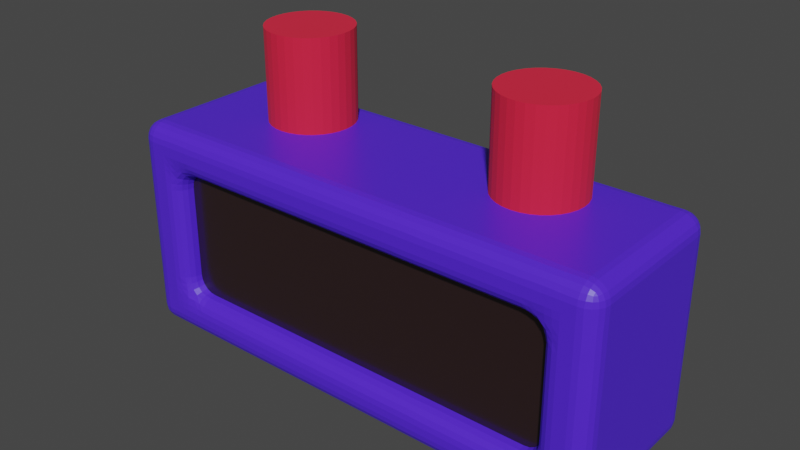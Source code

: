 # Source: small_display_module.blend  (saved by Blender 2.90.8; exported with 4.5.12 LTS)
import bpy
from mathutils import Matrix  # noqa: F401  (used for matrix-valued properties, if any)

bpy.ops.wm.read_factory_settings(use_empty=True)
scene = bpy.context.scene
scene.name = 'Scene'

# ---- collections
col_collection = bpy.data.collections.new('Collection'); scene.collection.children.link(col_collection)

# ---- materials (node trees are filled in below, after node groups)
mat_material_010 = bpy.data.materials.new('Material.010')
mat_material_010.use_transparent_shadow = False
mat_material_008 = bpy.data.materials.new('Material.008')
mat_material_008.alpha_threshold = 0.0
mat_material_008.use_transparent_shadow = False
mat_material_008.line_color = (0.0, 0.0, 0.0, 1.0)
mat_material_009 = bpy.data.materials.new('Material.009')
mat_material_009.use_transparent_shadow = False

# ---- material node trees
mat_material_010.use_nodes = True; mat_material_010.node_tree.nodes.clear()
_N = mat_material_010.node_tree.nodes; _L = mat_material_010.node_tree.links
n0 = _N.new('ShaderNodeBsdfPrincipled'); n0.name = 'Principled BSDF'; n0.location = (10, 300)
n0.distribution = 'GGX'
n0.subsurface_method = 'BURLEY'
n0.inputs[0].default_value = (0.8, 0.0, 0.03432, 1.0)
n0.inputs[2].default_value = 0.8768
n0.inputs[3].default_value = 1.45
n0.inputs[13].default_value = 0.8575
n0.inputs[27].default_value = (0.0, 0.0, 0.0, 1.0)
n0.inputs[28].default_value = 1.0
n1 = _N.new('ShaderNodeOutputMaterial'); n1.name = 'Material Output'; n1.location = (300, 300)
_L.new(n0.outputs[0], n1.inputs[0])
n1.is_active_output = True
mat_material_008.use_nodes = True; mat_material_008.node_tree.nodes.clear()
_N = mat_material_008.node_tree.nodes; _L = mat_material_008.node_tree.links
n0 = _N.new('ShaderNodeOutputMaterial'); n0.name = 'Material Output'; n0.location = (300, 300)
n1 = _N.new('ShaderNodeBsdfPrincipled'); n1.name = 'Principled BSDF'; n1.location = (10, 300)
n1.distribution = 'GGX'
n1.subsurface_method = 'BURLEY'
n1.inputs[0].default_value = (0.08506, 0.0222, 0.8, 1.0)
n1.inputs[2].default_value = 0.4
n1.inputs[3].default_value = 1.45
n1.inputs[27].default_value = (0.0, 0.0, 0.0, 1.0)
n1.inputs[28].default_value = 1.0
_L.new(n1.outputs[0], n0.inputs[0])
n0.is_active_output = True
mat_material_009.use_nodes = True; mat_material_009.node_tree.nodes.clear()
_N = mat_material_009.node_tree.nodes; _L = mat_material_009.node_tree.links
n0 = _N.new('ShaderNodeBsdfPrincipled'); n0.name = 'Principled BSDF'; n0.location = (10, 300)
n0.distribution = 'GGX'
n0.subsurface_method = 'BURLEY'
n0.inputs[0].default_value = (0.0352, 0.01749, 0.01749, 1.0)
n0.inputs[1].default_value = 0.3188
n0.inputs[2].default_value = 0.1957
n0.inputs[3].default_value = 1.45
n0.inputs[13].default_value = 1.0
n0.inputs[27].default_value = (0.0, 0.0, 0.0, 1.0)
n0.inputs[28].default_value = 1.0
n1 = _N.new('ShaderNodeOutputMaterial'); n1.name = 'Material Output'; n1.location = (300, 300)
_L.new(n0.outputs[0], n1.inputs[0])
n1.is_active_output = True

# ---- world
world_world = bpy.data.worlds.new('World'); scene.world = world_world
world_world.use_nodes = True; world_world.node_tree.nodes.clear()
_N = world_world.node_tree.nodes; _L = world_world.node_tree.links
n0 = _N.new('ShaderNodeOutputWorld'); n0.name = 'World Output'; n0.location = (300, 300)
n1 = _N.new('ShaderNodeBackground'); n1.name = 'Background'; n1.location = (10, 300)
n1.inputs[0].default_value = (0.05088, 0.05088, 0.05088, 1.0)
_L.new(n1.outputs[0], n0.inputs[0])
n0.is_active_output = True
world_world.color = (0.05088, 0.05088, 0.05088)
world_world.use_sun_shadow = False
world_world.sun_shadow_jitter_overblur = 0.0

# ---- meshes
me_cylinder_002 = bpy.data.meshes.new('Cylinder.002')
me_cylinder_002.from_pydata([(0.0, 1.0, -1.0), (0.0, 1.0, 1.0), (0.1951, 0.9808, -1.0), (0.1951, 0.9808, 1.0), (0.3827, 0.9239, -1.0), (0.3827, 0.9239, 1.0), (0.5556, 0.8315, -1.0), (0.5556, 0.8315, 1.0), (0.7071, 0.7071, -1.0), (0.7071, 0.7071, 1.0), (0.8315, 0.5556, -1.0), (0.8315, 0.5556, 1.0), (0.9239, 0.3827, -1.0), (0.9239, 0.3827, 1.0), (0.9808, 0.1951, -1.0), (0.9808, 0.1951, 1.0), (1.0, 7.55e-08, -1.0), (1.0, 7.55e-08, 1.0), (0.9808, -0.1951, -1.0), (0.9808, -0.1951, 1.0), (0.9239, -0.3827, -1.0), (0.9239, -0.3827, 1.0), (0.8315, -0.5556, -1.0), (0.8315, -0.5556, 1.0), (0.7071, -0.7071, -1.0), (0.7071, -0.7071, 1.0), (0.5556, -0.8315, -1.0), (0.5556, -0.8315, 1.0), (0.3827, -0.9239, -1.0), (0.3827, -0.9239, 1.0), (0.1951, -0.9808, -1.0), (0.1951, -0.9808, 1.0), (-3.258e-07, -1.0, -1.0), (-3.258e-07, -1.0, 1.0), (-0.1951, -0.9808, -1.0), (-0.1951, -0.9808, 1.0), (-0.3827, -0.9239, -1.0), (-0.3827, -0.9239, 1.0), (-0.5556, -0.8315, -1.0), (-0.5556, -0.8315, 1.0), (-0.7071, -0.7071, -1.0), (-0.7071, -0.7071, 1.0), (-0.8315, -0.5556, -1.0), (-0.8315, -0.5556, 1.0), (-0.9239, -0.3827, -1.0), (-0.9239, -0.3827, 1.0), (-0.9808, -0.1951, -1.0), (-0.9808, -0.1951, 1.0), (-1.0, 9.656e-07, -1.0), (-1.0, 9.656e-07, 1.0), (-0.9808, 0.1951, -1.0), (-0.9808, 0.1951, 1.0), (-0.9239, 0.3827, -1.0), (-0.9239, 0.3827, 1.0), (-0.8315, 0.5556, -1.0), (-0.8315, 0.5556, 1.0), (-0.7071, 0.7071, -1.0), (-0.7071, 0.7071, 1.0), (-0.5556, 0.8315, -1.0), (-0.5556, 0.8315, 1.0), (-0.3827, 0.9239, -1.0), (-0.3827, 0.9239, 1.0), (-0.1951, 0.9808, -1.0), (-0.1951, 0.9808, 1.0)], [], [(0, 1, 3, 2), (2, 3, 5, 4), (4, 5, 7, 6), (6, 7, 9, 8), (8, 9, 11, 10), (10, 11, 13, 12), (12, 13, 15, 14), (14, 15, 17, 16), (16, 17, 19, 18), (18, 19, 21, 20), (20, 21, 23, 22), (22, 23, 25, 24), (24, 25, 27, 26), (26, 27, 29, 28), (28, 29, 31, 30), (30, 31, 33, 32), (32, 33, 35, 34), (34, 35, 37, 36), (36, 37, 39, 38), (38, 39, 41, 40), (40, 41, 43, 42), (42, 43, 45, 44), (44, 45, 47, 46), (46, 47, 49, 48), (48, 49, 51, 50), (50, 51, 53, 52), (52, 53, 55, 54), (54, 55, 57, 56), (56, 57, 59, 58), (58, 59, 61, 60), (3, 1, 63, 61, 59, 57, 55, 53, 51, 49, 47, 45, 43, 41, 39, 37, 35, 33, 31, 29, 27, 25, 23, 21, 19, 17, 15, 13, 11, 9, 7, 5), (60, 61, 63, 62), (62, 63, 1, 0), (0, 2, 4, 6, 8, 10, 12, 14, 16, 18, 20, 22, 24, 26, 28, 30, 32, 34, 36, 38, 40, 42, 44, 46, 48, 50, 52, 54, 56, 58, 60, 62)])
_uv = me_cylinder_002.uv_layers.new(name='UVMap')
_uv.uv.foreach_set('vector', [1.0, 0.5, 1.0, 1.0, 0.9688, 1.0, 0.9688, 0.5, 0.9688, 0.5, 0.9688, 1.0, 0.9375, 1.0, 0.9375, 0.5, 0.9375, 0.5, 0.9375, 1.0, 0.9062, 1.0, 0.9062, 0.5, 0.9062, 0.5, 0.9062, 1.0, 0.875, 1.0, 0.875, 0.5, 0.875, 0.5, 0.875, 1.0, 0.8438, 1.0, 0.8438, 0.5, 0.8438, 0.5, 0.8438, 1.0, 0.8125, 1.0, 0.8125, 0.5, 0.8125, 0.5, 0.8125, 1.0, 0.7812, 1.0, 0.7812, 0.5, 0.7812, 0.5, 0.7812, 1.0, 0.75, 1.0, 0.75, 0.5, 0.75, 0.5, 0.75, 1.0, 0.7188, 1.0, 0.7188, 0.5, 0.7188, 0.5, 0.7188, 1.0, 0.6875, 1.0, 0.6875, 0.5, 0.6875, 0.5, 0.6875, 1.0, 0.6562, 1.0, 0.6562, 0.5, 0.6562, 0.5, 0.6562, 1.0, 0.625, 1.0, 0.625, 0.5, 0.625, 0.5, 0.625, 1.0, 0.5938, 1.0, 0.5938, 0.5, 0.5938, 0.5, 0.5938, 1.0, 0.5625, 1.0, 0.5625, 0.5, 0.5625, 0.5, 0.5625, 1.0, 0.5312, 1.0, 0.5312, 0.5, 0.5312, 0.5, 0.5312, 1.0, 0.5, 1.0, 0.5, 0.5, 0.5, 0.5, 0.5, 1.0, 0.4688, 1.0, 0.4688, 0.5, 0.4688, 0.5, 0.4688, 1.0, 0.4375, 1.0, 0.4375, 0.5, 0.4375, 0.5, 0.4375, 1.0, 0.4062, 1.0, 0.4062, 0.5, 0.4062, 0.5, 0.4062, 1.0, 0.375, 1.0, 0.375, 0.5, 0.375, 0.5, 0.375, 1.0, 0.3438, 1.0, 0.3438, 0.5, 0.3438, 0.5, 0.3438, 1.0, 0.3125, 1.0, 0.3125, 0.5, 0.3125, 0.5, 0.3125, 1.0, 0.2812, 1.0, 0.2812, 0.5, 0.2812, 0.5, 0.2812, 1.0, 0.25, 1.0, 0.25, 0.5, 0.25, 0.5, 0.25, 1.0, 0.2188, 1.0, 0.2188, 0.5, 0.2188, 0.5, 0.2188, 1.0, 0.1875, 1.0, 0.1875, 0.5, 0.1875, 0.5, 0.1875, 1.0, 0.1562, 1.0, 0.1562, 0.5, 0.1562, 0.5, 0.1562, 1.0, 0.125, 1.0, 0.125, 0.5, 0.125, 0.5, 0.125, 1.0, 0.09375, 1.0, 0.09375, 0.5, 0.09375, 0.5, 0.09375, 1.0, 0.0625, 1.0, 0.0625, 0.5, 0.2968, 0.4854, 0.25, 0.49, 0.2032, 0.4854, 0.1582, 0.4717, 0.1167, 0.4496, 0.08029, 0.4197, 0.05045, 0.3833, 0.02827, 0.3418, 0.01461, 0.2968, 0.01, 0.25, 0.01461, 0.2032, 0.02827, 0.1582, 0.05045, 0.1167, 0.08029, 0.08029, 0.1167, 0.05045, 0.1582, 0.02827, 0.2032, 0.01461, 0.25, 0.01, 0.2968, 0.01461, 0.3418, 0.02827, 0.3833, 0.05045, 0.4197, 0.08029, 0.4496, 0.1167, 0.4717, 0.1582, 0.4854, 0.2032, 0.49, 0.25, 0.4854, 0.2968, 0.4717, 0.3418, 0.4496, 0.3833, 0.4197, 0.4197, 0.3833, 0.4496, 0.3418, 0.4717, 0.0625, 0.5, 0.0625, 1.0, 0.03125, 1.0, 0.03125, 0.5, 0.03125, 0.5, 0.03125, 1.0, 0.0, 1.0, 0.0, 0.5, 0.75, 0.49, 0.7968, 0.4854, 0.8418, 0.4717, 0.8833, 0.4496, 0.9197, 0.4197, 0.9496, 0.3833, 0.9717, 0.3418, 0.9854, 0.2968, 0.99, 0.25, 0.9854, 0.2032, 0.9717, 0.1582, 0.9496, 0.1167, 0.9197, 0.08029, 0.8833, 0.05045, 0.8418, 0.02827, 0.7968, 0.01461, 0.75, 0.01, 0.7032, 0.01461, 0.6582, 0.02827, 0.6167, 0.05045, 0.5803, 0.08029, 0.5504, 0.1167, 0.5283, 0.1582, 0.5146, 0.2032, 0.51, 0.25, 0.5146, 0.2968, 0.5283, 0.3418, 0.5504, 0.3833, 0.5803, 0.4197, 0.6167, 0.4496, 0.6582, 0.4717, 0.7032, 0.4854])
me_cylinder_002.materials.append(mat_material_010)
me_cylinder_002.use_remesh_fix_poles = True
me_cylinder_002.use_remesh_preserve_attributes = False
me_cylinder_002.use_mirror_vertex_groups = False
me_cylinder_002.update()
me_cylinder_001 = bpy.data.meshes.new('Cylinder.001')
me_cylinder_001.from_pydata([(0.0, 1.0, -1.0), (0.0, 1.0, 1.0), (0.1951, 0.9808, -1.0), (0.1951, 0.9808, 1.0), (0.3827, 0.9239, -1.0), (0.3827, 0.9239, 1.0), (0.5556, 0.8315, -1.0), (0.5556, 0.8315, 1.0), (0.7071, 0.7071, -1.0), (0.7071, 0.7071, 1.0), (0.8315, 0.5556, -1.0), (0.8315, 0.5556, 1.0), (0.9239, 0.3827, -1.0), (0.9239, 0.3827, 1.0), (0.9808, 0.1951, -1.0), (0.9808, 0.1951, 1.0), (1.0, 7.55e-08, -1.0), (1.0, 7.55e-08, 1.0), (0.9808, -0.1951, -1.0), (0.9808, -0.1951, 1.0), (0.9239, -0.3827, -1.0), (0.9239, -0.3827, 1.0), (0.8315, -0.5556, -1.0), (0.8315, -0.5556, 1.0), (0.7071, -0.7071, -1.0), (0.7071, -0.7071, 1.0), (0.5556, -0.8315, -1.0), (0.5556, -0.8315, 1.0), (0.3827, -0.9239, -1.0), (0.3827, -0.9239, 1.0), (0.1951, -0.9808, -1.0), (0.1951, -0.9808, 1.0), (-3.258e-07, -1.0, -1.0), (-3.258e-07, -1.0, 1.0), (-0.1951, -0.9808, -1.0), (-0.1951, -0.9808, 1.0), (-0.3827, -0.9239, -1.0), (-0.3827, -0.9239, 1.0), (-0.5556, -0.8315, -1.0), (-0.5556, -0.8315, 1.0), (-0.7071, -0.7071, -1.0), (-0.7071, -0.7071, 1.0), (-0.8315, -0.5556, -1.0), (-0.8315, -0.5556, 1.0), (-0.9239, -0.3827, -1.0), (-0.9239, -0.3827, 1.0), (-0.9808, -0.1951, -1.0), (-0.9808, -0.1951, 1.0), (-1.0, 9.656e-07, -1.0), (-1.0, 9.656e-07, 1.0), (-0.9808, 0.1951, -1.0), (-0.9808, 0.1951, 1.0), (-0.9239, 0.3827, -1.0), (-0.9239, 0.3827, 1.0), (-0.8315, 0.5556, -1.0), (-0.8315, 0.5556, 1.0), (-0.7071, 0.7071, -1.0), (-0.7071, 0.7071, 1.0), (-0.5556, 0.8315, -1.0), (-0.5556, 0.8315, 1.0), (-0.3827, 0.9239, -1.0), (-0.3827, 0.9239, 1.0), (-0.1951, 0.9808, -1.0), (-0.1951, 0.9808, 1.0)], [], [(0, 1, 3, 2), (2, 3, 5, 4), (4, 5, 7, 6), (6, 7, 9, 8), (8, 9, 11, 10), (10, 11, 13, 12), (12, 13, 15, 14), (14, 15, 17, 16), (16, 17, 19, 18), (18, 19, 21, 20), (20, 21, 23, 22), (22, 23, 25, 24), (24, 25, 27, 26), (26, 27, 29, 28), (28, 29, 31, 30), (30, 31, 33, 32), (32, 33, 35, 34), (34, 35, 37, 36), (36, 37, 39, 38), (38, 39, 41, 40), (40, 41, 43, 42), (42, 43, 45, 44), (44, 45, 47, 46), (46, 47, 49, 48), (48, 49, 51, 50), (50, 51, 53, 52), (52, 53, 55, 54), (54, 55, 57, 56), (56, 57, 59, 58), (58, 59, 61, 60), (3, 1, 63, 61, 59, 57, 55, 53, 51, 49, 47, 45, 43, 41, 39, 37, 35, 33, 31, 29, 27, 25, 23, 21, 19, 17, 15, 13, 11, 9, 7, 5), (60, 61, 63, 62), (62, 63, 1, 0), (0, 2, 4, 6, 8, 10, 12, 14, 16, 18, 20, 22, 24, 26, 28, 30, 32, 34, 36, 38, 40, 42, 44, 46, 48, 50, 52, 54, 56, 58, 60, 62)])
_uv = me_cylinder_001.uv_layers.new(name='UVMap')
_uv.uv.foreach_set('vector', [1.0, 0.5, 1.0, 1.0, 0.9688, 1.0, 0.9688, 0.5, 0.9688, 0.5, 0.9688, 1.0, 0.9375, 1.0, 0.9375, 0.5, 0.9375, 0.5, 0.9375, 1.0, 0.9062, 1.0, 0.9062, 0.5, 0.9062, 0.5, 0.9062, 1.0, 0.875, 1.0, 0.875, 0.5, 0.875, 0.5, 0.875, 1.0, 0.8438, 1.0, 0.8438, 0.5, 0.8438, 0.5, 0.8438, 1.0, 0.8125, 1.0, 0.8125, 0.5, 0.8125, 0.5, 0.8125, 1.0, 0.7812, 1.0, 0.7812, 0.5, 0.7812, 0.5, 0.7812, 1.0, 0.75, 1.0, 0.75, 0.5, 0.75, 0.5, 0.75, 1.0, 0.7188, 1.0, 0.7188, 0.5, 0.7188, 0.5, 0.7188, 1.0, 0.6875, 1.0, 0.6875, 0.5, 0.6875, 0.5, 0.6875, 1.0, 0.6562, 1.0, 0.6562, 0.5, 0.6562, 0.5, 0.6562, 1.0, 0.625, 1.0, 0.625, 0.5, 0.625, 0.5, 0.625, 1.0, 0.5938, 1.0, 0.5938, 0.5, 0.5938, 0.5, 0.5938, 1.0, 0.5625, 1.0, 0.5625, 0.5, 0.5625, 0.5, 0.5625, 1.0, 0.5312, 1.0, 0.5312, 0.5, 0.5312, 0.5, 0.5312, 1.0, 0.5, 1.0, 0.5, 0.5, 0.5, 0.5, 0.5, 1.0, 0.4688, 1.0, 0.4688, 0.5, 0.4688, 0.5, 0.4688, 1.0, 0.4375, 1.0, 0.4375, 0.5, 0.4375, 0.5, 0.4375, 1.0, 0.4062, 1.0, 0.4062, 0.5, 0.4062, 0.5, 0.4062, 1.0, 0.375, 1.0, 0.375, 0.5, 0.375, 0.5, 0.375, 1.0, 0.3438, 1.0, 0.3438, 0.5, 0.3438, 0.5, 0.3438, 1.0, 0.3125, 1.0, 0.3125, 0.5, 0.3125, 0.5, 0.3125, 1.0, 0.2812, 1.0, 0.2812, 0.5, 0.2812, 0.5, 0.2812, 1.0, 0.25, 1.0, 0.25, 0.5, 0.25, 0.5, 0.25, 1.0, 0.2188, 1.0, 0.2188, 0.5, 0.2188, 0.5, 0.2188, 1.0, 0.1875, 1.0, 0.1875, 0.5, 0.1875, 0.5, 0.1875, 1.0, 0.1562, 1.0, 0.1562, 0.5, 0.1562, 0.5, 0.1562, 1.0, 0.125, 1.0, 0.125, 0.5, 0.125, 0.5, 0.125, 1.0, 0.09375, 1.0, 0.09375, 0.5, 0.09375, 0.5, 0.09375, 1.0, 0.0625, 1.0, 0.0625, 0.5, 0.2968, 0.4854, 0.25, 0.49, 0.2032, 0.4854, 0.1582, 0.4717, 0.1167, 0.4496, 0.08029, 0.4197, 0.05045, 0.3833, 0.02827, 0.3418, 0.01461, 0.2968, 0.01, 0.25, 0.01461, 0.2032, 0.02827, 0.1582, 0.05045, 0.1167, 0.08029, 0.08029, 0.1167, 0.05045, 0.1582, 0.02827, 0.2032, 0.01461, 0.25, 0.01, 0.2968, 0.01461, 0.3418, 0.02827, 0.3833, 0.05045, 0.4197, 0.08029, 0.4496, 0.1167, 0.4717, 0.1582, 0.4854, 0.2032, 0.49, 0.25, 0.4854, 0.2968, 0.4717, 0.3418, 0.4496, 0.3833, 0.4197, 0.4197, 0.3833, 0.4496, 0.3418, 0.4717, 0.0625, 0.5, 0.0625, 1.0, 0.03125, 1.0, 0.03125, 0.5, 0.03125, 0.5, 0.03125, 1.0, 0.0, 1.0, 0.0, 0.5, 0.75, 0.49, 0.7968, 0.4854, 0.8418, 0.4717, 0.8833, 0.4496, 0.9197, 0.4197, 0.9496, 0.3833, 0.9717, 0.3418, 0.9854, 0.2968, 0.99, 0.25, 0.9854, 0.2032, 0.9717, 0.1582, 0.9496, 0.1167, 0.9197, 0.08029, 0.8833, 0.05045, 0.8418, 0.02827, 0.7968, 0.01461, 0.75, 0.01, 0.7032, 0.01461, 0.6582, 0.02827, 0.6167, 0.05045, 0.5803, 0.08029, 0.5504, 0.1167, 0.5283, 0.1582, 0.5146, 0.2032, 0.51, 0.25, 0.5146, 0.2968, 0.5283, 0.3418, 0.5504, 0.3833, 0.5803, 0.4197, 0.6167, 0.4496, 0.6582, 0.4717, 0.7032, 0.4854])
me_cylinder_001.materials.append(mat_material_010)
me_cylinder_001.use_remesh_fix_poles = True
me_cylinder_001.use_remesh_preserve_attributes = False
me_cylinder_001.use_mirror_vertex_groups = False
me_cylinder_001.update()
me_cube_005 = bpy.data.meshes.new('Cube.005')
me_cube_005.from_pydata([(0.4411, -0.6606, 1.0), (0.4411, -0.6606, 0.0), (0.4411, -1.0, 1.0), (0.4411, -1.0, 0.0), (0.007553, -0.6606, 1.0), (0.007553, -0.6606, 0.0), (0.007553, -1.0, 1.0), (0.007553, -1.0, 0.0), (0.09739, -0.6606, 0.0), (0.09739, -1.0, 1.0), (0.09739, -1.0, 0.0), (0.09739, -0.6606, 1.0), (0.3568, -1.0, 0.0), (0.3568, -0.6606, 1.0), (0.3568, -0.6606, 0.0), (0.3568, -1.0, 1.0), (0.4411, -0.6606, 0.9048), (0.007553, -1.0, 0.9048), (0.4411, -1.0, 0.9048), (0.007553, -0.6606, 0.9048), (0.09739, -0.6606, 0.9048), (0.09739, -1.0, 0.9048), (0.3568, -1.0, 0.9048), (0.3568, -0.6606, 0.9048), (0.4411, -0.6606, 0.09762), (0.4411, -1.0, 0.09762), (0.007553, -0.6606, 0.09762), (0.09739, -0.6606, 0.09762), (0.09739, -1.0, 0.09762), (0.3568, -1.0, 0.09762), (0.3568, -0.6606, 0.09762), (0.007553, -1.0, 0.09762), (0.09739, -0.9306, 0.9048), (0.3568, -0.9306, 0.9048), (0.09739, -0.9306, 0.09762), (0.3568, -0.9306, 0.09762), (0.007553, -1.0, 0.651), (0.4411, -0.6606, 0.651), (0.4411, -1.0, 0.651), (0.007553, -0.6606, 0.651), (0.09739, -0.6606, 0.651), (0.09739, -1.0, 0.651), (0.3568, -1.0, 0.651), (0.3568, -0.6606, 0.651), (0.09739, -0.9306, 0.651), (0.3568, -0.9306, 0.651)], [], [(19, 4, 11, 20), (6, 9, 11, 4), (17, 6, 4, 19), (14, 1, 3, 12), (16, 0, 2, 18), (23, 13, 0, 16), (22, 15, 9, 21), (13, 11, 9, 15), (0, 13, 15, 2), (18, 2, 15, 22), (20, 11, 13, 23), (8, 14, 12, 10), (40, 20, 23, 43), (38, 18, 22, 42), (28, 29, 35, 34), (43, 23, 16, 37), (37, 16, 18, 38), (36, 17, 19, 39), (39, 19, 20, 40), (7, 5, 8, 10), (7, 31, 26, 5), (1, 24, 25, 3), (14, 30, 24, 1), (12, 29, 28, 10), (3, 25, 29, 12), (8, 27, 30, 14), (45, 33, 32, 44), (22, 21, 32, 33), (42, 22, 33, 45), (41, 28, 34, 44), (21, 41, 44, 32), (29, 42, 45, 35), (35, 45, 44, 34), (5, 26, 27, 8), (31, 36, 39, 26), (24, 37, 38, 25), (30, 43, 37, 24), (25, 38, 42, 29), (27, 40, 43, 30), (28, 31, 7, 10), (41, 36, 31, 28), (36, 41, 21, 17), (17, 21, 9, 6), (26, 39, 40, 27)])
_uv = me_cube_005.uv_layers.new(name='UVMap')
_uv.uv.foreach_set('vector', [0.6012, 0.25, 0.625, 0.25, 0.625, 0.3872, 0.6012, 0.3872, 0.625, 0.0, 0.625, 0.8628, 0.7378, 0.5, 0.625, 0.25, 0.6012, 0.0, 0.625, 0.0, 0.625, 0.25, 0.6012, 0.25, 0.3622, 0.5, 0.375, 0.5, 0.375, 0.75, 0.3622, 0.75, 0.6012, 0.5, 0.625, 0.5, 0.625, 0.75, 0.6012, 0.75, 0.6012, 0.4872, 0.625, 0.4872, 0.625, 0.5, 0.6012, 0.5, 0.6012, 0.7628, 0.625, 0.7628, 0.625, 0.8628, 0.6012, 0.8628, 0.6378, 0.5, 0.7378, 0.5, 0.7378, 0.75, 0.6378, 0.75, 0.625, 0.5, 0.6378, 0.5, 0.6378, 0.75, 0.625, 0.75, 0.6012, 0.75, 0.625, 0.75, 0.625, 0.7628, 0.6012, 0.7628, 0.6012, 0.3872, 0.625, 0.3872, 0.625, 0.4872, 0.6012, 0.4872, 0.2622, 0.5, 0.3622, 0.5, 0.3622, 0.75, 0.2622, 0.75, 0.5611, 0.3872, 0.6012, 0.3872, 0.6012, 0.4872, 0.5611, 0.4872, 0.5611, 0.75, 0.6012, 0.75, 0.6012, 0.7628, 0.5611, 0.7628, 0.3994, 0.8628, 0.3994, 0.7628, 0.3994, 0.7628, 0.3994, 0.8628, 0.5611, 0.4872, 0.6012, 0.4872, 0.6012, 0.5, 0.5611, 0.5, 0.5611, 0.5, 0.6012, 0.5, 0.6012, 0.75, 0.5611, 0.75, 0.5611, 0.0, 0.6012, 0.0, 0.6012, 0.25, 0.5611, 0.25, 0.5611, 0.25, 0.6012, 0.25, 0.6012, 0.3872, 0.5611, 0.3872, 0.375, 0.0, 0.375, 0.25, 0.2622, 0.5, 0.375, 0.8628, 0.375, 0.0, 0.3994, 0.0, 0.3994, 0.25, 0.375, 0.25, 0.375, 0.5, 0.3994, 0.5, 0.3994, 0.75, 0.375, 0.75, 0.375, 0.4872, 0.3994, 0.4872, 0.3994, 0.5, 0.375, 0.5, 0.375, 0.7628, 0.3994, 0.7628, 0.3994, 0.8628, 0.375, 0.8628, 0.375, 0.75, 0.3994, 0.75, 0.3994, 0.7628, 0.375, 0.7628, 0.375, 0.3872, 0.3994, 0.3872, 0.3994, 0.4872, 0.375, 0.4872, 0.5611, 0.7628, 0.6012, 0.7628, 0.6012, 0.8628, 0.5611, 0.8628, 0.6012, 0.7628, 0.6012, 0.8628, 0.6012, 0.8628, 0.6012, 0.7628, 0.5611, 0.7628, 0.6012, 0.7628, 0.6012, 0.7628, 0.5611, 0.7628, 0.5611, 0.8628, 0.3994, 0.8628, 0.3994, 0.8628, 0.5611, 0.8628, 0.6012, 0.8628, 0.5611, 0.8628, 0.5611, 0.8628, 0.6012, 0.8628, 0.3994, 0.7628, 0.5611, 0.7628, 0.5611, 0.7628, 0.3994, 0.7628, 0.3994, 0.7628, 0.5611, 0.7628, 0.5611, 0.8628, 0.3994, 0.8628, 0.375, 0.25, 0.3994, 0.25, 0.3994, 0.3872, 0.2622, 0.5, 0.3994, 0.0, 0.5611, 0.0, 0.5611, 0.25, 0.3994, 0.25, 0.3994, 0.5, 0.5611, 0.5, 0.5611, 0.75, 0.3994, 0.75, 0.3994, 0.4872, 0.5611, 0.4872, 0.5611, 0.5, 0.3994, 0.5, 0.3994, 0.75, 0.5611, 0.75, 0.5611, 0.7628, 0.3994, 0.7628, 0.3994, 0.3872, 0.5611, 0.3872, 0.5611, 0.4872, 0.3994, 0.4872, 0.3994, 0.8628, 0.3994, 0.0, 0.375, 0.0, 0.375, 0.8628, 0.5611, 0.8628, 0.5611, 0.0, 0.3994, 0.0, 0.3994, 0.8628, 0.5611, 0.0, 0.5611, 0.8628, 0.6012, 0.8628, 0.6012, 0.0, 0.6012, 0.0, 0.6012, 0.8628, 0.625, 0.8628, 0.625, 0.0, 0.3994, 0.25, 0.5611, 0.25, 0.5611, 0.3872, 0.3994, 0.3872])
me_cube_005.materials.append(mat_material_008)
me_cube_005.use_remesh_preserve_volume = False
me_cube_005.use_remesh_preserve_attributes = False
me_cube_005.use_mirror_vertex_groups = False
me_cube_005.update()
me_plane_002 = bpy.data.meshes.new('Plane.002')
me_plane_002.from_pydata([(-0.9772, 0.06752, -4.666e-08), (0.2541, 0.06752, -4.666e-08), (-0.9772, 0.9601, 1.742e-09), (0.2541, 0.9601, 1.742e-09)], [], [(0, 1, 3, 2)])
_uv = me_plane_002.uv_layers.new(name='UVMap')
_uv.uv.foreach_set('vector', [0.0, 0.0, 1.0, 0.0, 1.0, 1.0, 0.0, 1.0])
me_plane_002.materials.append(mat_material_009)
me_plane_002.use_remesh_fix_poles = True
me_plane_002.use_remesh_preserve_attributes = False
me_plane_002.use_mirror_vertex_groups = False
me_plane_002.update()

# ---- objects
ob_conduit_bottom = bpy.data.objects.new('conduit bottom', me_cylinder_002)
ob_conduit_top = bpy.data.objects.new('conduit top', me_cylinder_001)
ob_inventory_panel = bpy.data.objects.new('inventory panel', me_cube_005)
ob_inventory_screen = bpy.data.objects.new('inventory screen', me_plane_002)

# ---- transforms, parenting, visibility, modifiers, constraints
ob_conduit_bottom.location = (-0.2483, -1.49e-08, -0.1505)
ob_conduit_bottom.rotation_euler = (3.142, -1.781e-07, 1.571)
ob_conduit_bottom.scale = (0.0853, 0.0853, 0.1695)
ob_conduit_bottom.lineart.crease_threshold = 0.0
ob_conduit_top.location = (0.2629, 5.96e-08, -0.1505)
ob_conduit_top.rotation_euler = (3.142, -1.781e-07, 1.571)
ob_conduit_top.scale = (0.0853, 0.0853, 0.1695)
ob_conduit_top.lineart.crease_threshold = 0.0
ob_inventory_panel.location = (-0.4933, 0.7805, -0.1569)
ob_inventory_panel.rotation_euler = (-1.344e-07, 1.571, 0.0)
ob_inventory_panel.lock_rotations_4d = False
ob_inventory_panel.empty_display_type = 'ARROWS'
ob_inventory_panel.lineart.crease_threshold = 0.0
_m = ob_inventory_panel.modifiers.new('Bevel', 'BEVEL')
_m.segments = 5
_m.limit_method = 'NONE'
ob_inventory_screen.location = (-0.4933, -0.1833, -0.4864)
ob_inventory_screen.rotation_euler = (1.571, 1.571, 0.0)
ob_inventory_screen.scale = (0.28, 1.0, 1.0)
ob_inventory_screen.lineart.crease_threshold = 0.0

# ---- collection membership
col_collection.objects.link(ob_conduit_bottom)
col_collection.objects.link(ob_conduit_top)
col_collection.objects.link(ob_inventory_panel)
col_collection.objects.link(ob_inventory_screen)

# ---- scene / render settings (as saved in the file)
scene.frame_start = 1; scene.frame_end = 250; scene.frame_set(1)
scene.render.engine = 'BLENDER_EEVEE_NEXT'
scene.cycles.use_denoising = False
scene.cycles.samples = 128
scene.cycles.sampling_pattern = 'TABULATED_SOBOL'
scene.cycles.use_adaptive_sampling = False
scene.cycles.use_light_tree = False
scene.view_settings.view_transform = 'Filmic'
bpy.context.view_layer.update()

# ---- added for rendering (the .blend has no active camera and no usable light): camera, sun
cam_auto = bpy.data.cameras.new('AutoCamera')
cam_auto.lens = 50.0
cam_auto.sensor_width = 36.0
cam_auto.clip_end = 1000.0
ob_auto_camera = bpy.data.objects.new('AutoCamera', cam_auto)
scene.collection.objects.link(ob_auto_camera)
ob_auto_camera.location = (1.13833, -1.40773, 0.615775)
ob_auto_camera.rotation_euler = (1.09748, -7.21219e-08, 0.694738)
scene.camera = ob_auto_camera
light_auto_sun = bpy.data.lights.new('AutoSun', 'SUN')
light_auto_sun.energy = 3.0
light_auto_sun.angle = 0.0523599
ob_auto_sun = bpy.data.objects.new('AutoSun', light_auto_sun)
scene.collection.objects.link(ob_auto_sun)
ob_auto_sun.rotation_euler = (0.872665, 0.174533, 0.523599)
bpy.context.view_layer.update()
